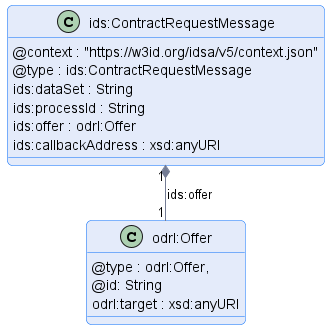

The diagram above was rendered by PlantUML. Its source (embedded in the PNG):
@startuml "contract-request-message"
!pragma layout smetana

!include ../../diagrams/diagram.styles.puml

hide empty description


class "ids:ContractRequestMessage" {
    @context : "https://w3id.org/idsa/v5/context.json"
    @type : ids:ContractRequestMessage
    ids:dataSet : String
    ids:processId : String
    ids:offer : odrl:Offer
    ids:callbackAddress : xsd:anyURI
}

class odrl:Offer {
    @type : odrl:Offer,
    @id: String
    odrl:target : xsd:anyURI
}

"ids:ContractRequestMessage" "1" *-- "1" "odrl:Offer" : "ids:offer"

@enduml